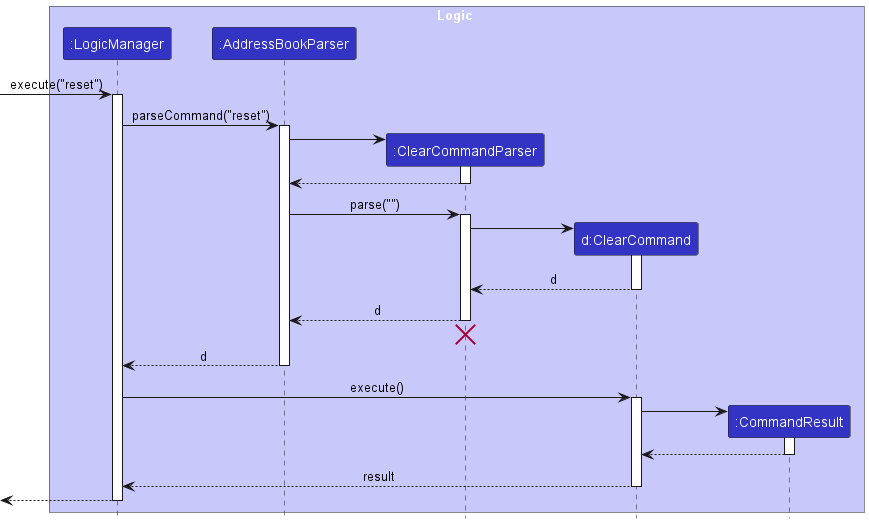

The diagram above was rendered by PlantUML. Its source (embedded in the PNG):
@startuml
!include style.puml
skinparam ArrowFontStyle plain

box Logic LOGIC_COLOR_T1
participant ":LogicManager" as LogicManager LOGIC_COLOR
participant ":AddressBookParser" as AddressBookParser LOGIC_COLOR
participant ":ClearCommandParser" as ClearCommandParser LOGIC_COLOR
participant "d:ClearCommand" as ClearCommand LOGIC_COLOR
participant ":CommandResult" as CommandResult LOGIC_COLOR
end box


[-> LogicManager : execute("reset")
activate LogicManager

LogicManager -> AddressBookParser : parseCommand("reset")
activate AddressBookParser

create ClearCommandParser
AddressBookParser -> ClearCommandParser
activate ClearCommandParser

ClearCommandParser --> AddressBookParser
deactivate ClearCommandParser

AddressBookParser -> ClearCommandParser : parse("")
activate ClearCommandParser

create ClearCommand
ClearCommandParser -> ClearCommand
activate ClearCommand

ClearCommand --> ClearCommandParser : d
deactivate ClearCommand

ClearCommandParser --> AddressBookParser : d
deactivate ClearCommandParser
'Hidden arrow to position the destroy marker below the end of the activation bar.
ClearCommandParser -[hidden]-> AddressBookParser
destroy ClearCommandParser

AddressBookParser --> LogicManager : d
deactivate AddressBookParser

LogicManager -> ClearCommand : execute()
activate ClearCommand



create CommandResult
ClearCommand -> CommandResult
activate CommandResult

CommandResult --> ClearCommand
deactivate CommandResult

ClearCommand --> LogicManager : result
deactivate ClearCommand

[<--LogicManager
deactivate LogicManager
@enduml